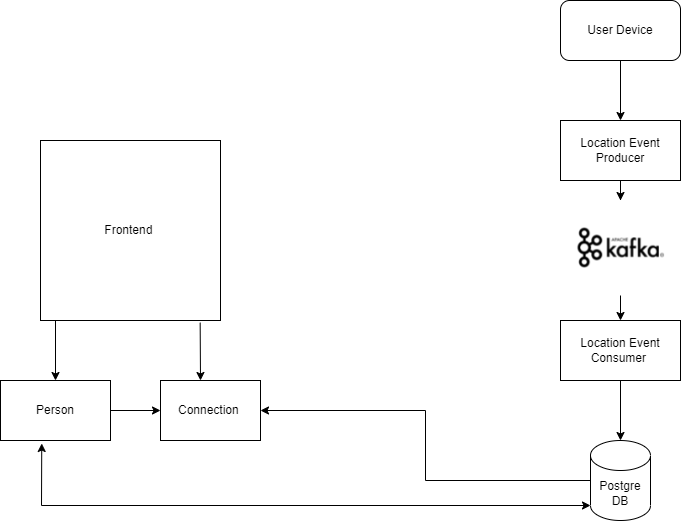

The diagram above was exported from draw.io. Its source (the exported page's mxGraphModel, read from the mxfile embedded in the PNG):
<mxGraphModel dx="1038" dy="547" grid="1" gridSize="10" guides="1" tooltips="1" connect="1" arrows="1" fold="1" page="1" pageScale="1" pageWidth="827" pageHeight="1169" math="0" shadow="0">
  <root>
    <mxCell id="0" />
    <mxCell id="1" parent="0" />
    <mxCell id="mCzD2v8tkoOYepLussSL-7" value="" style="edgeStyle=orthogonalEdgeStyle;rounded=0;orthogonalLoop=1;jettySize=auto;html=1;" edge="1" parent="1" source="mCzD2v8tkoOYepLussSL-1" target="mCzD2v8tkoOYepLussSL-2">
      <mxGeometry relative="1" as="geometry" />
    </mxCell>
    <mxCell id="mCzD2v8tkoOYepLussSL-1" value="User Device" style="rounded=1;whiteSpace=wrap;html=1;" vertex="1" parent="1">
      <mxGeometry x="600" y="40" width="120" height="60" as="geometry" />
    </mxCell>
    <mxCell id="mCzD2v8tkoOYepLussSL-6" value="" style="edgeStyle=orthogonalEdgeStyle;rounded=0;orthogonalLoop=1;jettySize=auto;html=1;" edge="1" parent="1" source="mCzD2v8tkoOYepLussSL-2" target="mCzD2v8tkoOYepLussSL-4">
      <mxGeometry relative="1" as="geometry" />
    </mxCell>
    <mxCell id="mCzD2v8tkoOYepLussSL-2" value="Location Event Producer" style="rounded=0;whiteSpace=wrap;html=1;" vertex="1" parent="1">
      <mxGeometry x="600" y="160" width="120" height="60" as="geometry" />
    </mxCell>
    <mxCell id="mCzD2v8tkoOYepLussSL-9" value="" style="edgeStyle=orthogonalEdgeStyle;rounded=0;orthogonalLoop=1;jettySize=auto;html=1;" edge="1" parent="1" source="mCzD2v8tkoOYepLussSL-3" target="mCzD2v8tkoOYepLussSL-8">
      <mxGeometry relative="1" as="geometry" />
    </mxCell>
    <mxCell id="mCzD2v8tkoOYepLussSL-3" value="Location Event Consumer&amp;nbsp;" style="rounded=0;whiteSpace=wrap;html=1;" vertex="1" parent="1">
      <mxGeometry x="600" y="360" width="120" height="60" as="geometry" />
    </mxCell>
    <mxCell id="mCzD2v8tkoOYepLussSL-5" value="" style="edgeStyle=orthogonalEdgeStyle;rounded=0;orthogonalLoop=1;jettySize=auto;html=1;" edge="1" parent="1" source="mCzD2v8tkoOYepLussSL-4" target="mCzD2v8tkoOYepLussSL-3">
      <mxGeometry relative="1" as="geometry" />
    </mxCell>
    <mxCell id="mCzD2v8tkoOYepLussSL-4" value="" style="shape=image;verticalLabelPosition=bottom;labelBackgroundColor=#ffffff;verticalAlign=top;aspect=fixed;imageAspect=0;image=data:image/png,(base64 omitted: 3196 chars);" vertex="1" parent="1">
      <mxGeometry x="612.5" y="240" width="95" height="95" as="geometry" />
    </mxCell>
    <mxCell id="mCzD2v8tkoOYepLussSL-15" value="" style="edgeStyle=orthogonalEdgeStyle;rounded=0;orthogonalLoop=1;jettySize=auto;html=1;" edge="1" parent="1" source="mCzD2v8tkoOYepLussSL-8" target="mCzD2v8tkoOYepLussSL-14">
      <mxGeometry relative="1" as="geometry" />
    </mxCell>
    <mxCell id="mCzD2v8tkoOYepLussSL-8" value="Postgre&lt;br&gt;DB" style="shape=cylinder3;whiteSpace=wrap;html=1;boundedLbl=1;backgroundOutline=1;size=15;" vertex="1" parent="1">
      <mxGeometry x="630" y="480" width="60" height="80" as="geometry" />
    </mxCell>
    <mxCell id="mCzD2v8tkoOYepLussSL-10" value="Frontend&amp;nbsp;" style="whiteSpace=wrap;html=1;aspect=fixed;" vertex="1" parent="1">
      <mxGeometry x="80" y="180" width="180" height="180" as="geometry" />
    </mxCell>
    <mxCell id="mCzD2v8tkoOYepLussSL-19" value="" style="edgeStyle=orthogonalEdgeStyle;rounded=0;orthogonalLoop=1;jettySize=auto;html=1;" edge="1" parent="1" source="mCzD2v8tkoOYepLussSL-11" target="mCzD2v8tkoOYepLussSL-14">
      <mxGeometry relative="1" as="geometry" />
    </mxCell>
    <mxCell id="mCzD2v8tkoOYepLussSL-11" value="Person" style="rounded=0;whiteSpace=wrap;html=1;" vertex="1" parent="1">
      <mxGeometry x="40" y="420" width="110" height="60" as="geometry" />
    </mxCell>
    <mxCell id="mCzD2v8tkoOYepLussSL-14" value="Connection&amp;nbsp;" style="whiteSpace=wrap;html=1;" vertex="1" parent="1">
      <mxGeometry x="200" y="420" width="100" height="60" as="geometry" />
    </mxCell>
    <mxCell id="mCzD2v8tkoOYepLussSL-17" value="" style="endArrow=classic;html=1;rounded=0;" edge="1" parent="1" target="mCzD2v8tkoOYepLussSL-11">
      <mxGeometry width="50" height="50" relative="1" as="geometry">
        <mxPoint x="95" y="360" as="sourcePoint" />
        <mxPoint x="150" y="330" as="targetPoint" />
      </mxGeometry>
    </mxCell>
    <mxCell id="mCzD2v8tkoOYepLussSL-18" value="" style="endArrow=classic;html=1;rounded=0;exitX=0.887;exitY=1.012;exitDx=0;exitDy=0;exitPerimeter=0;" edge="1" parent="1" source="mCzD2v8tkoOYepLussSL-10">
      <mxGeometry width="50" height="50" relative="1" as="geometry">
        <mxPoint x="220" y="370" as="sourcePoint" />
        <mxPoint x="240" y="420" as="targetPoint" />
      </mxGeometry>
    </mxCell>
    <mxCell id="mCzD2v8tkoOYepLussSL-20" value="" style="endArrow=classic;startArrow=classic;html=1;rounded=0;entryX=0;entryY=1;entryDx=0;entryDy=-15;entryPerimeter=0;exitX=0.375;exitY=1.05;exitDx=0;exitDy=0;exitPerimeter=0;" edge="1" parent="1" source="mCzD2v8tkoOYepLussSL-11" target="mCzD2v8tkoOYepLussSL-8">
      <mxGeometry width="50" height="50" relative="1" as="geometry">
        <mxPoint x="80" y="545" as="sourcePoint" />
        <mxPoint x="520" y="535" as="targetPoint" />
        <Array as="points">
          <mxPoint x="81" y="545" />
        </Array>
      </mxGeometry>
    </mxCell>
  </root>
</mxGraphModel>